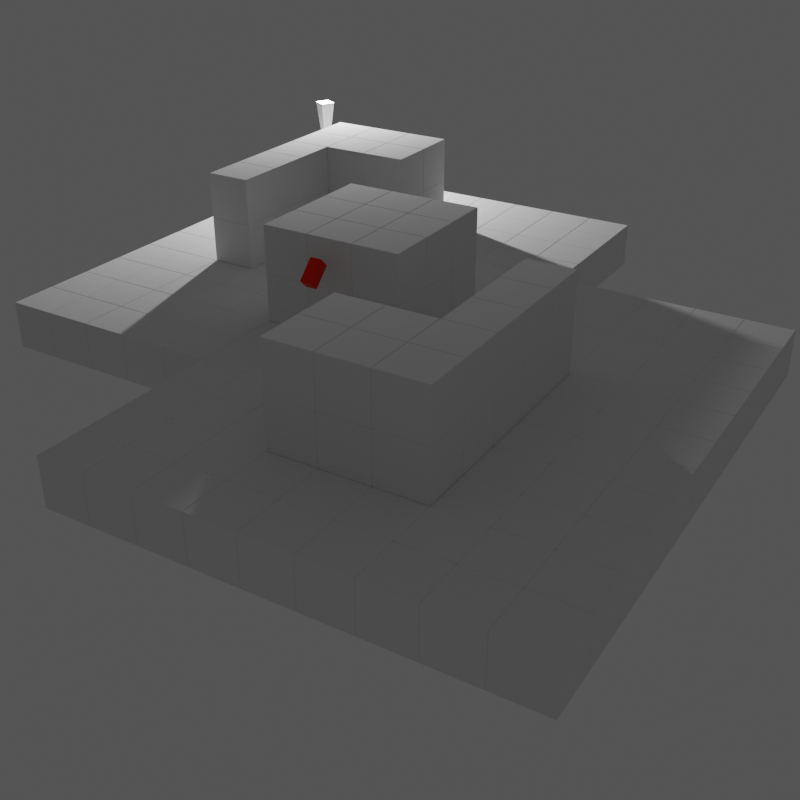 # Source: sneaking_no_weapon_6.blend  (saved by Blender 4.1.24; exported with 4.5.12 LTS)
import bpy
from mathutils import Matrix  # noqa: F401  (used for matrix-valued properties, if any)

bpy.ops.wm.read_factory_settings(use_empty=True)
scene = bpy.context.scene
scene.name = 'Scene'

# ---- collections
col_collection = bpy.data.collections.new('Collection'); scene.collection.children.link(col_collection)
col_target = bpy.data.collections.new('target'); scene.collection.children.link(col_target)

# ---- materials (node trees are filled in below, after node groups)
mat_clay = bpy.data.materials.new('clay')
mat_clay.alpha_threshold = 0.0
mat_clay.use_transparent_shadow = False
mat_clay.roughness = 0.5
mat_clay.line_color = (0.0, 0.0, 0.0, 1.0)
mat_cam = bpy.data.materials.new('cam')

# ---- material node trees
mat_clay.use_nodes = True; mat_clay.node_tree.nodes.clear()
_N = mat_clay.node_tree.nodes; _L = mat_clay.node_tree.links
n0 = _N.new('ShaderNodeOutputMaterial'); n0.name = 'Material Output'; n0.location = (300, 300)
n1 = _N.new('ShaderNodeBsdfPrincipled'); n1.name = 'Principled BSDF'; n1.location = (10, 300)
n1.inputs[2].default_value = 1.0
n1.inputs[3].default_value = 1.45
_L.new(n1.outputs[0], n0.inputs[0])
n0.is_active_output = True
mat_cam.use_nodes = True; mat_cam.node_tree.nodes.clear()
_N = mat_cam.node_tree.nodes; _L = mat_cam.node_tree.links
n0 = _N.new('ShaderNodeBsdfPrincipled'); n0.name = 'Principled BSDF'; n0.location = (10, 300)
n0.inputs[0].default_value = (1.0, 0.0, 0.0, 1.0)
n1 = _N.new('ShaderNodeOutputMaterial'); n1.name = 'Material Output'; n1.location = (300, 300)
_L.new(n0.outputs[0], n1.inputs[0])
n1.is_active_output = True

# ---- world
world_world = bpy.data.worlds.new('World'); scene.world = world_world
world_world.use_nodes = True; world_world.node_tree.nodes.clear()
_N = world_world.node_tree.nodes; _L = world_world.node_tree.links
n0 = _N.new('ShaderNodeOutputWorld'); n0.name = 'World Output'; n0.location = (300, 300)
n1 = _N.new('ShaderNodeBackground'); n1.name = 'Background'; n1.location = (10, 300)
n1.inputs[0].default_value = (0.09578, 0.09578, 0.09578, 1.0)
_L.new(n1.outputs[0], n0.inputs[0])
n0.is_active_output = True
world_world.color = (0.05088, 0.05088, 0.05088)
world_world.use_sun_shadow = False
world_world.sun_shadow_jitter_overblur = 0.0

# ---- cameras
cam_camera = bpy.data.cameras.new('Camera')
cam_camera.clip_end = 100.0
cam_camera.ortho_scale = 7.314

# ---- lights
light_light = bpy.data.lights.new('Light', 'POINT')
light_light.transmission_factor = 0.0
light_light.energy = 2500.0
light_light.shadow_soft_size = 0.1
light_light.shadow_maximum_resolution = 0.006
light_light.use_absolute_resolution = True

# ---- meshes
me_cube = bpy.data.meshes.new('Cube')
me_cube.from_pydata([(0.5, 0.5, 0.5), (0.5, 0.5, -0.5), (0.5, -0.5, 0.5), (0.5, -0.5, -0.5), (-0.5, 0.5, 0.5), (-0.5, 0.5, -0.5), (-0.5, -0.5, 0.5), (-0.5, -0.5, -0.5)], [], [(0, 4, 6, 2), (3, 2, 6, 7), (7, 6, 4, 5), (5, 1, 3, 7), (1, 0, 2, 3), (5, 4, 0, 1)])
_uv = me_cube.uv_layers.new(name='UVMap')
_uv.uv.foreach_set('vector', [0.625, 0.5, 0.875, 0.5, 0.875, 0.75, 0.625, 0.75, 0.375, 0.75, 0.625, 0.75, 0.625, 1.0, 0.375, 1.0, 0.375, 0.0, 0.625, 0.0, 0.625, 0.25, 0.375, 0.25, 0.125, 0.5, 0.375, 0.5, 0.375, 0.75, 0.125, 0.75, 0.375, 0.5, 0.625, 0.5, 0.625, 0.75, 0.375, 0.75, 0.375, 0.25, 0.625, 0.25, 0.625, 0.5, 0.375, 0.5])
me_cube.materials.append(mat_clay)
me_cube.use_mirror_vertex_groups = False
me_cube.update()
me_cube_028 = bpy.data.meshes.new('Cube.028')
me_cube_028.from_pydata([(0.5, 0.5, 0.5), (0.5, 0.5, -0.5), (0.5, -0.5, 0.5), (0.5, -0.5, -0.5), (-0.5, 0.5, 0.5), (-0.5, 0.5, -0.5), (-0.5, -0.5, 0.5), (-0.5, -0.5, -0.5)], [], [(0, 4, 6, 2), (3, 2, 6, 7), (7, 6, 4, 5), (5, 1, 3, 7), (1, 0, 2, 3), (5, 4, 0, 1)])
_uv = me_cube_028.uv_layers.new(name='UVMap')
_uv.uv.foreach_set('vector', [0.625, 0.5, 0.875, 0.5, 0.875, 0.75, 0.625, 0.75, 0.375, 0.75, 0.625, 0.75, 0.625, 1.0, 0.375, 1.0, 0.375, 0.0, 0.625, 0.0, 0.625, 0.25, 0.375, 0.25, 0.125, 0.5, 0.375, 0.5, 0.375, 0.75, 0.125, 0.75, 0.375, 0.5, 0.625, 0.5, 0.625, 0.75, 0.375, 0.75, 0.375, 0.25, 0.625, 0.25, 0.625, 0.5, 0.375, 0.5])
me_cube_028.materials.append(mat_clay)
me_cube_028.use_mirror_vertex_groups = False
me_cube_028.update()
me_cube_030 = bpy.data.meshes.new('Cube.030')
me_cube_030.from_pydata([(0.5, 0.5, 0.5), (0.5, 0.5, -0.5), (0.5, -0.5, 0.5), (0.5, -0.5, -0.5), (-0.5, 0.5, 0.5), (-0.5, 0.5, -0.5), (-0.5, -0.5, 0.5), (-0.5, -0.5, -0.5)], [], [(0, 4, 6, 2), (3, 2, 6, 7), (7, 6, 4, 5), (5, 1, 3, 7), (1, 0, 2, 3), (5, 4, 0, 1)])
_uv = me_cube_030.uv_layers.new(name='UVMap')
_uv.uv.foreach_set('vector', [0.625, 0.5, 0.875, 0.5, 0.875, 0.75, 0.625, 0.75, 0.375, 0.75, 0.625, 0.75, 0.625, 1.0, 0.375, 1.0, 0.375, 0.0, 0.625, 0.0, 0.625, 0.25, 0.375, 0.25, 0.125, 0.5, 0.375, 0.5, 0.375, 0.75, 0.125, 0.75, 0.375, 0.5, 0.625, 0.5, 0.625, 0.75, 0.375, 0.75, 0.375, 0.25, 0.625, 0.25, 0.625, 0.5, 0.375, 0.5])
me_cube_030.materials.append(mat_clay)
me_cube_030.use_mirror_vertex_groups = False
me_cube_030.update()
me_cube_031 = bpy.data.meshes.new('Cube.031')
me_cube_031.from_pydata([(0.5, 0.5, 0.5), (0.5, 0.5, -0.5), (0.5, -0.5, 0.5), (0.5, -0.5, -0.5), (-0.5, 0.5, 0.5), (-0.5, 0.5, -0.5), (-0.5, -0.5, 0.5), (-0.5, -0.5, -0.5)], [], [(0, 4, 6, 2), (3, 2, 6, 7), (7, 6, 4, 5), (5, 1, 3, 7), (1, 0, 2, 3), (5, 4, 0, 1)])
_uv = me_cube_031.uv_layers.new(name='UVMap')
_uv.uv.foreach_set('vector', [0.625, 0.5, 0.875, 0.5, 0.875, 0.75, 0.625, 0.75, 0.375, 0.75, 0.625, 0.75, 0.625, 1.0, 0.375, 1.0, 0.375, 0.0, 0.625, 0.0, 0.625, 0.25, 0.375, 0.25, 0.125, 0.5, 0.375, 0.5, 0.375, 0.75, 0.125, 0.75, 0.375, 0.5, 0.625, 0.5, 0.625, 0.75, 0.375, 0.75, 0.375, 0.25, 0.625, 0.25, 0.625, 0.5, 0.375, 0.5])
me_cube_031.materials.append(mat_clay)
me_cube_031.use_mirror_vertex_groups = False
me_cube_031.update()
me_cube_032 = bpy.data.meshes.new('Cube.032')
me_cube_032.from_pydata([(0.5, 0.5, 0.5), (0.5, 0.5, -0.5), (0.5, -0.5, 0.5), (0.5, -0.5, -0.5), (-0.5, 0.5, 0.5), (-0.5, 0.5, -0.5), (-0.5, -0.5, 0.5), (-0.5, -0.5, -0.5)], [], [(0, 4, 6, 2), (3, 2, 6, 7), (7, 6, 4, 5), (5, 1, 3, 7), (1, 0, 2, 3), (5, 4, 0, 1)])
_uv = me_cube_032.uv_layers.new(name='UVMap')
_uv.uv.foreach_set('vector', [0.625, 0.5, 0.875, 0.5, 0.875, 0.75, 0.625, 0.75, 0.375, 0.75, 0.625, 0.75, 0.625, 1.0, 0.375, 1.0, 0.375, 0.0, 0.625, 0.0, 0.625, 0.25, 0.375, 0.25, 0.125, 0.5, 0.375, 0.5, 0.375, 0.75, 0.125, 0.75, 0.375, 0.5, 0.625, 0.5, 0.625, 0.75, 0.375, 0.75, 0.375, 0.25, 0.625, 0.25, 0.625, 0.5, 0.375, 0.5])
me_cube_032.materials.append(mat_clay)
me_cube_032.use_mirror_vertex_groups = False
me_cube_032.update()
me_cube_033 = bpy.data.meshes.new('Cube.033')
me_cube_033.from_pydata([(0.5, 0.5, 0.5), (0.5, 0.5, -0.5), (0.5, -0.5, 0.5), (0.5, -0.5, -0.5), (-0.5, 0.5, 0.5), (-0.5, 0.5, -0.5), (-0.5, -0.5, 0.5), (-0.5, -0.5, -0.5)], [], [(0, 4, 6, 2), (3, 2, 6, 7), (7, 6, 4, 5), (5, 1, 3, 7), (1, 0, 2, 3), (5, 4, 0, 1)])
_uv = me_cube_033.uv_layers.new(name='UVMap')
_uv.uv.foreach_set('vector', [0.625, 0.5, 0.875, 0.5, 0.875, 0.75, 0.625, 0.75, 0.375, 0.75, 0.625, 0.75, 0.625, 1.0, 0.375, 1.0, 0.375, 0.0, 0.625, 0.0, 0.625, 0.25, 0.375, 0.25, 0.125, 0.5, 0.375, 0.5, 0.375, 0.75, 0.125, 0.75, 0.375, 0.5, 0.625, 0.5, 0.625, 0.75, 0.375, 0.75, 0.375, 0.25, 0.625, 0.25, 0.625, 0.5, 0.375, 0.5])
me_cube_033.materials.append(mat_clay)
me_cube_033.use_mirror_vertex_groups = False
me_cube_033.update()
me_cube_034 = bpy.data.meshes.new('Cube.034')
me_cube_034.from_pydata([(0.5, 0.5, 0.5), (0.5, 0.5, -0.5), (0.5, -0.5, 0.5), (0.5, -0.5, -0.5), (-0.5, 0.5, 0.5), (-0.5, 0.5, -0.5), (-0.5, -0.5, 0.5), (-0.5, -0.5, -0.5)], [], [(0, 4, 6, 2), (3, 2, 6, 7), (7, 6, 4, 5), (5, 1, 3, 7), (1, 0, 2, 3), (5, 4, 0, 1)])
_uv = me_cube_034.uv_layers.new(name='UVMap')
_uv.uv.foreach_set('vector', [0.625, 0.5, 0.875, 0.5, 0.875, 0.75, 0.625, 0.75, 0.375, 0.75, 0.625, 0.75, 0.625, 1.0, 0.375, 1.0, 0.375, 0.0, 0.625, 0.0, 0.625, 0.25, 0.375, 0.25, 0.125, 0.5, 0.375, 0.5, 0.375, 0.75, 0.125, 0.75, 0.375, 0.5, 0.625, 0.5, 0.625, 0.75, 0.375, 0.75, 0.375, 0.25, 0.625, 0.25, 0.625, 0.5, 0.375, 0.5])
me_cube_034.materials.append(mat_clay)
me_cube_034.use_mirror_vertex_groups = False
me_cube_034.update()
me_cube_035 = bpy.data.meshes.new('Cube.035')
me_cube_035.from_pydata([(0.5, 0.5, 0.5), (0.5, 0.5, -0.5), (0.5, -0.5, 0.5), (0.5, -0.5, -0.5), (-0.5, 0.5, 0.5), (-0.5, 0.5, -0.5), (-0.5, -0.5, 0.5), (-0.5, -0.5, -0.5)], [], [(0, 4, 6, 2), (3, 2, 6, 7), (7, 6, 4, 5), (5, 1, 3, 7), (1, 0, 2, 3), (5, 4, 0, 1)])
_uv = me_cube_035.uv_layers.new(name='UVMap')
_uv.uv.foreach_set('vector', [0.625, 0.5, 0.875, 0.5, 0.875, 0.75, 0.625, 0.75, 0.375, 0.75, 0.625, 0.75, 0.625, 1.0, 0.375, 1.0, 0.375, 0.0, 0.625, 0.0, 0.625, 0.25, 0.375, 0.25, 0.125, 0.5, 0.375, 0.5, 0.375, 0.75, 0.125, 0.75, 0.375, 0.5, 0.625, 0.5, 0.625, 0.75, 0.375, 0.75, 0.375, 0.25, 0.625, 0.25, 0.625, 0.5, 0.375, 0.5])
me_cube_035.materials.append(mat_clay)
me_cube_035.use_mirror_vertex_groups = False
me_cube_035.update()
me_cube_036 = bpy.data.meshes.new('Cube.036')
me_cube_036.from_pydata([(-0.25, -0.125, -0.125), (-0.25, -0.125, 0.125), (-0.25, 0.125, -0.125), (-0.25, 0.125, 0.125), (0.25, -0.125, -0.125), (0.25, -0.125, 0.125), (0.25, 0.125, -0.125), (0.25, 0.125, 0.125)], [], [(0, 1, 3, 2), (2, 3, 7, 6), (6, 7, 5, 4), (4, 5, 1, 0), (2, 6, 4, 0), (7, 3, 1, 5)])
_uv = me_cube_036.uv_layers.new(name='UVMap')
_uv.uv.foreach_set('vector', [0.375, 0.0, 0.625, 0.0, 0.625, 0.25, 0.375, 0.25, 0.375, 0.25, 0.625, 0.25, 0.625, 0.5, 0.375, 0.5, 0.375, 0.5, 0.625, 0.5, 0.625, 0.75, 0.375, 0.75, 0.375, 0.75, 0.625, 0.75, 0.625, 1.0, 0.375, 1.0, 0.125, 0.5, 0.375, 0.5, 0.375, 0.75, 0.125, 0.75, 0.625, 0.5, 0.875, 0.5, 0.875, 0.75, 0.625, 0.75])
me_cube_036.materials.append(mat_cam)
me_cube_036.update()
me_cube_037 = bpy.data.meshes.new('Cube.037')
me_cube_037.from_pydata([(-0.25, -0.125, -0.125), (-0.25, -0.125, 0.125), (-0.25, 0.125, -0.125), (-0.25, 0.125, 0.125), (0.25, -0.125, -0.125), (0.25, -0.125, 0.125), (0.25, 0.125, -0.125), (0.25, 0.125, 0.125)], [], [(0, 1, 3, 2), (2, 3, 7, 6), (6, 7, 5, 4), (4, 5, 1, 0), (2, 6, 4, 0), (7, 3, 1, 5)])
_uv = me_cube_037.uv_layers.new(name='UVMap')
_uv.uv.foreach_set('vector', [0.375, 0.0, 0.625, 0.0, 0.625, 0.25, 0.375, 0.25, 0.375, 0.25, 0.625, 0.25, 0.625, 0.5, 0.375, 0.5, 0.375, 0.5, 0.625, 0.5, 0.625, 0.75, 0.375, 0.75, 0.375, 0.75, 0.625, 0.75, 0.625, 1.0, 0.375, 1.0, 0.125, 0.5, 0.375, 0.5, 0.375, 0.75, 0.125, 0.75, 0.625, 0.5, 0.875, 0.5, 0.875, 0.75, 0.625, 0.75])
me_cube_037.materials.append(mat_cam)
me_cube_037.update()
me_cone = bpy.data.meshes.new('Cone')
me_cone.from_pydata([(1.222e-07, 0.125, 0.375), (-0.125, 0.0, 0.375), (1.222e-07, -0.125, 0.375), (0.125, 0.0, 0.375), (-1.222e-07, 0.0, -0.375)], [], [(0, 4, 1), (1, 4, 2), (0, 1, 2, 3), (2, 4, 3), (3, 4, 0)])
_uv = me_cone.uv_layers.new(name='UVMap')
_uv.uv.foreach_set('vector', [0.25, 0.49, 0.25, 0.25, 0.49, 0.25, 0.49, 0.25, 0.25, 0.25, 0.25, 0.01, 0.75, 0.49, 0.99, 0.25, 0.75, 0.01, 0.51, 0.25, 0.25, 0.01, 0.25, 0.25, 0.01, 0.25, 0.01, 0.25, 0.25, 0.25, 0.25, 0.49])
me_cone.update()

# ---- objects
ob_cube = bpy.data.objects.new('Cube', me_cube)
ob_camera = bpy.data.objects.new('Camera', cam_camera)
ob_cube_008 = bpy.data.objects.new('Cube.008', me_cube_028)
ob_cube_001 = bpy.data.objects.new('Cube.001', me_cube_030)
ob_cube_002 = bpy.data.objects.new('Cube.002', me_cube_031)
ob_cube_003 = bpy.data.objects.new('Cube.003', me_cube_032)
ob_cube_004 = bpy.data.objects.new('Cube.004', me_cube_033)
ob_cube_005 = bpy.data.objects.new('Cube.005', me_cube_034)
ob_cube_006 = bpy.data.objects.new('Cube.006', me_cube_035)
ob_camera_1 = bpy.data.objects.new('camera', me_cube_036)
ob_camera_001 = bpy.data.objects.new('camera.001', me_cube_037)
ob_light = bpy.data.objects.new('Light', light_light)
ob_cone = bpy.data.objects.new('Cone', me_cone)

# ---- transforms, parenting, visibility, modifiers, constraints
ob_cube.location = (0.0, 0.0, 0.0)
ob_cube.rotation_euler = (0.0, -0.0, -1.571)
ob_cube.lock_rotations_4d = False
ob_cube.empty_display_type = 'ARROWS'
ob_cube.lineart.crease_threshold = 0.0
_m = ob_cube.modifiers.new('Bevel', 'BEVEL')
_m.width = 0.01
_m.width_pct = 0.01
_m = ob_cube.modifiers.new('Array', 'ARRAY')
_m.count = 11
_m = ob_cube.modifiers.new('Array.001', 'ARRAY')
_m.count = 5
_m.relative_offset_displace = (0.0, 1.0, 0.0)
ob_camera.location = (17.19, -24.26, 9.599)
ob_camera.rotation_euler = (1.074, -1.687e-06, 0.5496)
ob_camera.lock_rotations_4d = False
ob_camera.empty_display_type = 'ARROWS'
ob_camera.color = (0.0, 0.0, 0.0, 0.0)
ob_camera.display_type = 'WIRE'
ob_camera.lineart.crease_threshold = 0.0
ob_cube_008.location = (8.0, -11.0, 1.0)
ob_cube_008.rotation_euler = (0.0, -0.0, -1.571)
ob_cube_008.lock_rotations_4d = False
ob_cube_008.empty_display_type = 'ARROWS'
ob_cube_008.lineart.crease_threshold = 0.0
_m = ob_cube_008.modifiers.new('Bevel', 'BEVEL')
_m.width = 0.01
_m.width_pct = 0.01
_m = ob_cube_008.modifiers.new('Array', 'ARRAY')
_m = ob_cube_008.modifiers.new('Array.001', 'ARRAY')
_m.count = 3
_m.relative_offset_displace = (0.0, 1.0, 0.0)
_m = ob_cube_008.modifiers.new('Array.002', 'ARRAY')
_m.relative_offset_displace = (0.0, 0.0, 1.0)
ob_cube_001.location = (5.0, -4.0, 0.0)
ob_cube_001.rotation_euler = (0.0, -0.0, -1.571)
ob_cube_001.lock_rotations_4d = False
ob_cube_001.empty_display_type = 'ARROWS'
ob_cube_001.lineart.crease_threshold = 0.0
_m = ob_cube_001.modifiers.new('Bevel', 'BEVEL')
_m.width = 0.01
_m.width_pct = 0.01
_m = ob_cube_001.modifiers.new('Array', 'ARRAY')
_m.count = 11
_m = ob_cube_001.modifiers.new('Array.001', 'ARRAY')
_m.count = 9
_m.relative_offset_displace = (0.0, 1.0, 0.0)
ob_cube_002.location = (5.0, 0.0, 0.0)
ob_cube_002.rotation_euler = (0.0, -0.0, -1.571)
ob_cube_002.lock_rotations_4d = False
ob_cube_002.empty_display_type = 'ARROWS'
ob_cube_002.lineart.crease_threshold = 0.0
_m = ob_cube_002.modifiers.new('Bevel', 'BEVEL')
_m.width = 0.01
_m.width_pct = 0.01
_m = ob_cube_002.modifiers.new('Array', 'ARRAY')
_m.count = 4
_m = ob_cube_002.modifiers.new('Array.001', 'ARRAY')
_m.count = 4
_m.relative_offset_displace = (0.0, 1.0, 0.0)
ob_cube_003.location = (10.0, -8.0, 1.0)
ob_cube_003.rotation_euler = (0.0, -0.0, -1.571)
ob_cube_003.lock_rotations_4d = False
ob_cube_003.empty_display_type = 'ARROWS'
ob_cube_003.lineart.crease_threshold = 0.0
_m = ob_cube_003.modifiers.new('Bevel', 'BEVEL')
_m.width = 0.01
_m.width_pct = 0.01
_m = ob_cube_003.modifiers.new('Array', 'ARRAY')
_m.count = 3
_m = ob_cube_003.modifiers.new('Array.002', 'ARRAY')
_m.relative_offset_displace = (0.0, 0.0, 1.0)
ob_cube_004.location = (5.0, -6.0, 1.0)
ob_cube_004.rotation_euler = (0.0, -0.0, -1.571)
ob_cube_004.lock_rotations_4d = False
ob_cube_004.empty_display_type = 'ARROWS'
ob_cube_004.lineart.crease_threshold = 0.0
_m = ob_cube_004.modifiers.new('Bevel', 'BEVEL')
_m.width = 0.01
_m.width_pct = 0.01
_m = ob_cube_004.modifiers.new('Array', 'ARRAY')
_m.count = 3
_m = ob_cube_004.modifiers.new('Array.001', 'ARRAY')
_m.count = 3
_m.relative_offset_displace = (0.0, 1.0, 0.0)
_m = ob_cube_004.modifiers.new('Array.002', 'ARRAY')
_m.relative_offset_displace = (0.0, 0.0, 1.0)
ob_cube_005.location = (2.0, -2.0, 1.0)
ob_cube_005.rotation_euler = (0.0, -0.0, -1.571)
ob_cube_005.lock_rotations_4d = False
ob_cube_005.empty_display_type = 'ARROWS'
ob_cube_005.lineart.crease_threshold = 0.0
_m = ob_cube_005.modifiers.new('Bevel', 'BEVEL')
_m.width = 0.01
_m.width_pct = 0.01
_m = ob_cube_005.modifiers.new('Array', 'ARRAY')
_m = ob_cube_005.modifiers.new('Array.001', 'ARRAY')
_m.count = 3
_m.relative_offset_displace = (0.0, 1.0, 0.0)
_m = ob_cube_005.modifiers.new('Array.002', 'ARRAY')
_m.relative_offset_displace = (0.0, 0.0, 1.0)
ob_cube_006.location = (2.0, -4.0, 1.0)
ob_cube_006.rotation_euler = (0.0, -0.0, -1.571)
ob_cube_006.lock_rotations_4d = False
ob_cube_006.empty_display_type = 'ARROWS'
ob_cube_006.lineart.crease_threshold = 0.0
_m = ob_cube_006.modifiers.new('Bevel', 'BEVEL')
_m.width = 0.01
_m.width_pct = 0.01
_m = ob_cube_006.modifiers.new('Array', 'ARRAY')
_m.count = 3
_m = ob_cube_006.modifiers.new('Array.002', 'ARRAY')
_m.relative_offset_displace = (0.0, 0.0, 1.0)
ob_camera_1.location = (6.0, -9.0, 2.0)
ob_camera_1.rotation_euler = (-4.371e-08, -0.7854, 1.571)
_m = ob_camera_1.modifiers.new('Bevel', 'BEVEL')
_m.width = 0.01
_m.width_pct = 0.01
ob_camera_001.location = (6.0, -5.0, 2.0)
ob_camera_001.rotation_euler = (-4.371e-08, -0.7854, 4.712)
_m = ob_camera_001.modifiers.new('Bevel', 'BEVEL')
_m.width = 0.01
_m.width_pct = 0.01
ob_light.location = (0.0, 0.0, 3.5)
ob_light.rotation_euler = (0.6503, 0.05522, 1.866)
ob_light.lock_rotations_4d = False
ob_light.empty_display_type = 'ARROWS'
ob_light.color = (0.0, 0.0, 0.0, 0.0)
ob_light.lineart.crease_threshold = 0.0
ob_cone.location = (0.0, 0.0, 1.625)
ob_cone.rotation_euler = (0.0, 0.0, 3.408)
ob_cone.scale = (2.0, 2.0, 2.333)

# ---- collection membership
col_collection.objects.link(ob_cube)
col_collection.objects.link(ob_camera)
col_collection.objects.link(ob_cube_008)
col_collection.objects.link(ob_cube_001)
col_collection.objects.link(ob_cube_002)
col_collection.objects.link(ob_cube_003)
col_collection.objects.link(ob_cube_004)
col_collection.objects.link(ob_cube_005)
col_collection.objects.link(ob_cube_006)
col_collection.objects.link(ob_camera_1)
col_collection.objects.link(ob_camera_001)
col_target.objects.link(ob_light)
col_target.objects.link(ob_cone)

# ---- scene / render settings (as saved in the file)
scene.camera = ob_camera
scene.frame_start = 1; scene.frame_end = 60; scene.frame_set(33)
scene.render.engine = 'CYCLES'
scene.render.resolution_y = 1920
scene.cycles.samples = 90
scene.cycles.sampling_pattern = 'TABULATED_SOBOL'
scene.eevee.ray_tracing_options.trace_max_roughness = 0.0
bpy.context.view_layer.update()
